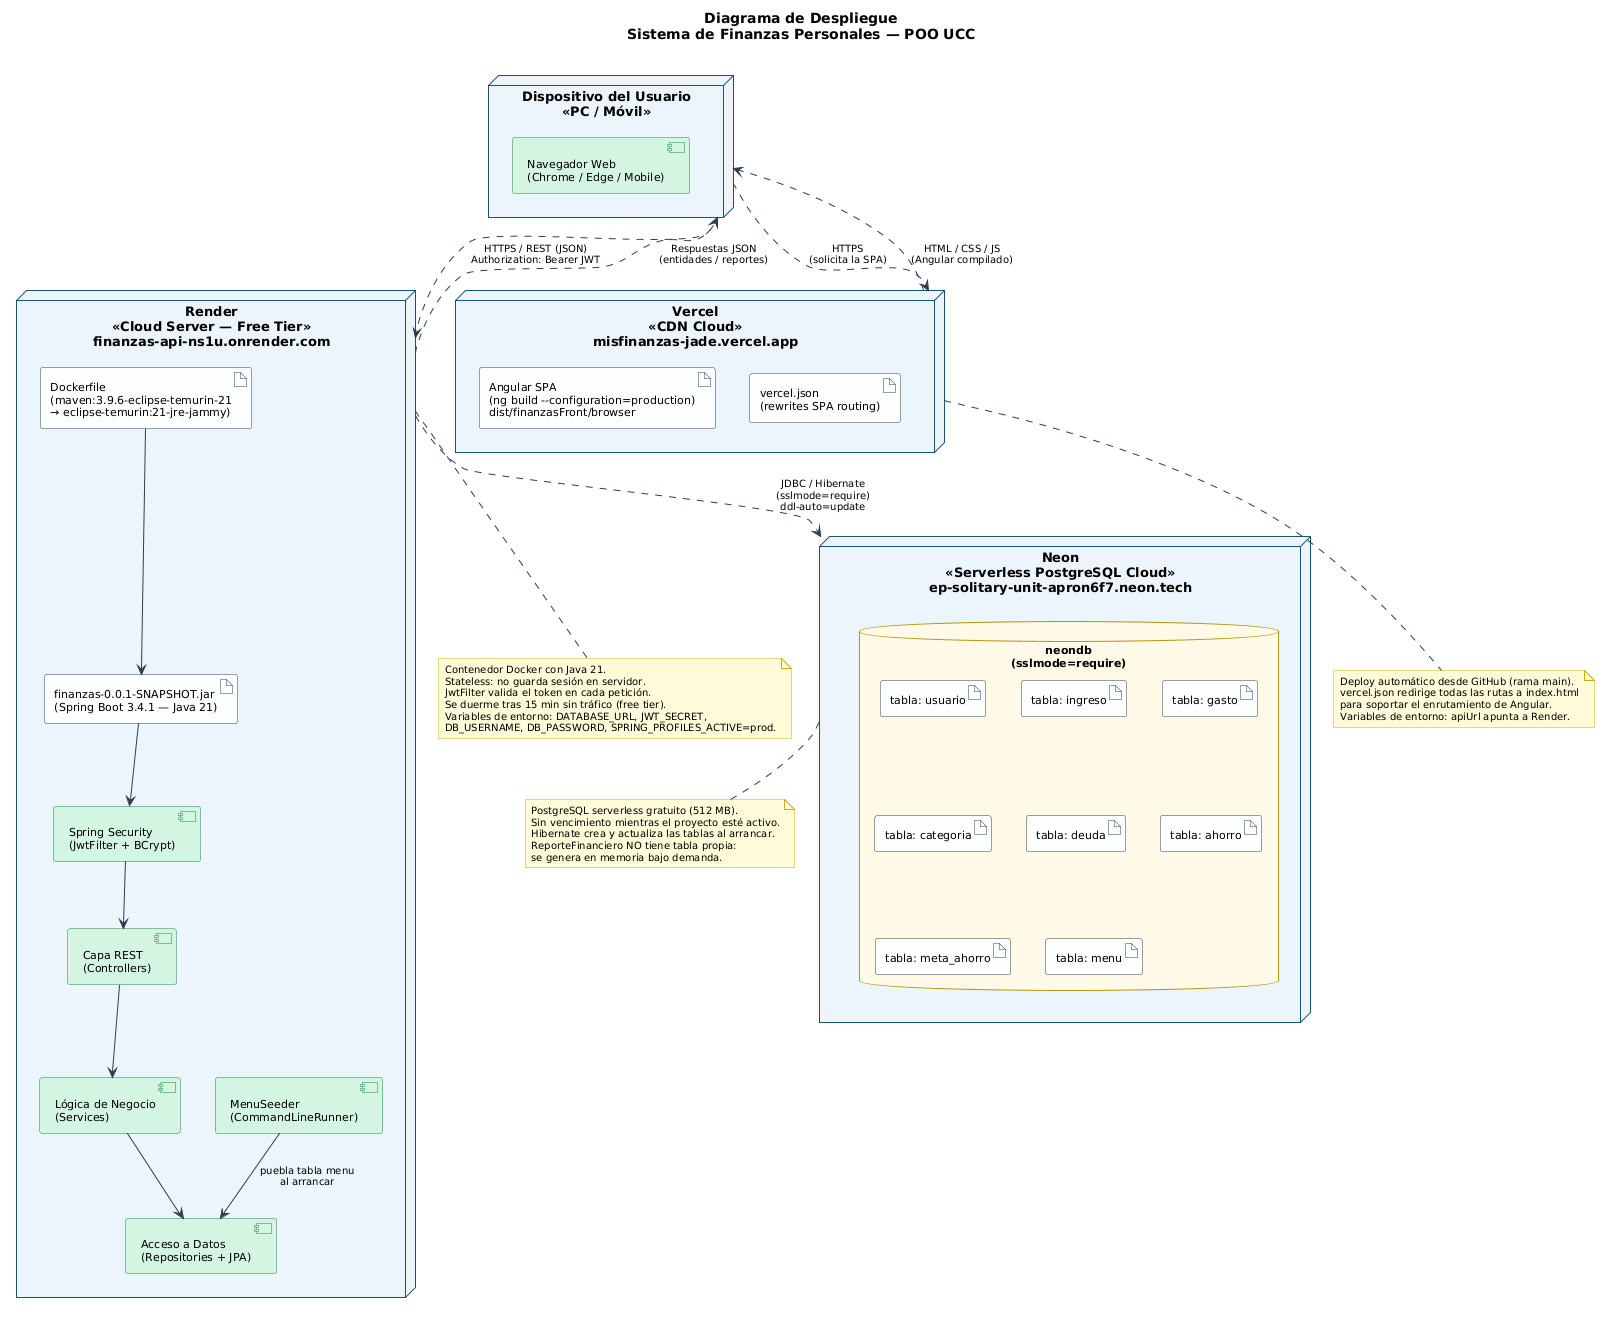

The diagram above was rendered by PlantUML. Its source (embedded in the PNG):
@startuml
skinparam backgroundColor #FFFFFF
skinparam defaultFontName Arial
skinparam defaultFontSize 12

skinparam node {
    BackgroundColor #EBF5FB
    BorderColor #1A5276
    FontSize 13
    FontStyle bold
}

skinparam artifact {
    BackgroundColor #FDFEFE
    BorderColor #2C3E50
    FontSize 11
}

skinparam database {
    BackgroundColor #FEF9E7
    BorderColor #B7950B
    FontSize 11
}

skinparam component {
    BackgroundColor #D5F5E3
    BorderColor #1E8449
    FontSize 11
}

skinparam ArrowColor #2C3E50
skinparam ArrowFontSize 10

skinparam note {
    BackgroundColor #FEFBD8
    BorderColor #D4AC0D
    FontSize 10
}

title <b>Diagrama de Despliegue</b>\nSistema de Finanzas Personales — POO UCC\n

' ======================================================
'  NODO 1 — DISPOSITIVO DEL USUARIO
' ======================================================
node "Dispositivo del Usuario\n«PC / Móvil»" as cliente {
    component "Navegador Web\n(Chrome / Edge / Mobile)" as navegador
}

' ======================================================
'  NODO 2 — VERCEL (CDN — Frontend)
' ======================================================
node "Vercel\n«CDN Cloud»\nmisfinanzas-jade.vercel.app" as vercel {
    artifact "Angular SPA\n(ng build --configuration=production)\ndist/finanzasFront/browser" as angularApp
    artifact "vercel.json\n(rewrites SPA routing)" as vercelJson
}

' ======================================================
'  NODO 3 — RENDER (Servidor — Backend)
' ======================================================
node "Render\n«Cloud Server — Free Tier»\nfinanzas-api-ns1u.onrender.com" as render {

    artifact "Dockerfile\n(maven:3.9.6-eclipse-temurin-21\n→ eclipse-temurin:21-jre-jammy)" as docker

    artifact "finanzas-0.0.1-SNAPSHOT.jar\n(Spring Boot 3.4.1 — Java 21)" as jar

    component "Spring Security\n(JwtFilter + BCrypt)" as security
    component "Capa REST\n(Controllers)" as controllers
    component "Lógica de Negocio\n(Services)" as services
    component "Acceso a Datos\n(Repositories + JPA)" as repositories
    component "MenuSeeder\n(CommandLineRunner)" as seeder

    docker       --> jar
    jar          --> security
    security     --> controllers
    controllers  --> services
    services     --> repositories
    seeder       --> repositories : puebla tabla menu\nal arrancar
}

' ======================================================
'  NODO 4 — NEON (Base de Datos en la nube)
' ======================================================
node "Neon\n«Serverless PostgreSQL Cloud»\nep-solitary-unit-apron6f7.neon.tech" as neon {

    database "neondb\n(sslmode=require)" as db {
        artifact "tabla: usuario"      as tUsuario
        artifact "tabla: ingreso"      as tIngreso
        artifact "tabla: gasto"        as tGasto
        artifact "tabla: categoria"    as tCategoria
        artifact "tabla: deuda"        as tDeuda
        artifact "tabla: ahorro"       as tAhorro
        artifact "tabla: meta_ahorro"  as tMeta
        artifact "tabla: menu"         as tMenu
    }
}

' ======================================================
'  COMUNICACIÓN ENTRE NODOS
' ======================================================
cliente  ..>  vercel  : HTTPS\n(solicita la SPA)

vercel   ..>  cliente : HTML / CSS / JS\n(Angular compilado)

cliente  ..>  render  : HTTPS / REST (JSON)\nAuthorization: Bearer JWT

render   ..>  cliente : Respuestas JSON\n(entidades / reportes)

render   ..>  neon    : JDBC / Hibernate\n(sslmode=require)\nddl-auto=update

' ======================================================
'  NOTAS
' ======================================================
note bottom of vercel
  Deploy automático desde GitHub (rama main).
  vercel.json redirige todas las rutas a index.html
  para soportar el enrutamiento de Angular.
  Variables de entorno: apiUrl apunta a Render.
end note

note bottom of render
  Contenedor Docker con Java 21.
  Stateless: no guarda sesión en servidor.
  JwtFilter valida el token en cada petición.
  Se duerme tras 15 min sin tráfico (free tier).
  Variables de entorno: DATABASE_URL, JWT_SECRET,
  DB_USERNAME, DB_PASSWORD, SPRING_PROFILES_ACTIVE=prod.
end note

note bottom of neon
  PostgreSQL serverless gratuito (512 MB).
  Sin vencimiento mientras el proyecto esté activo.
  Hibernate crea y actualiza las tablas al arrancar.
  ReporteFinanciero NO tiene tabla propia:
  se genera en memoria bajo demanda.
end note
@enduml